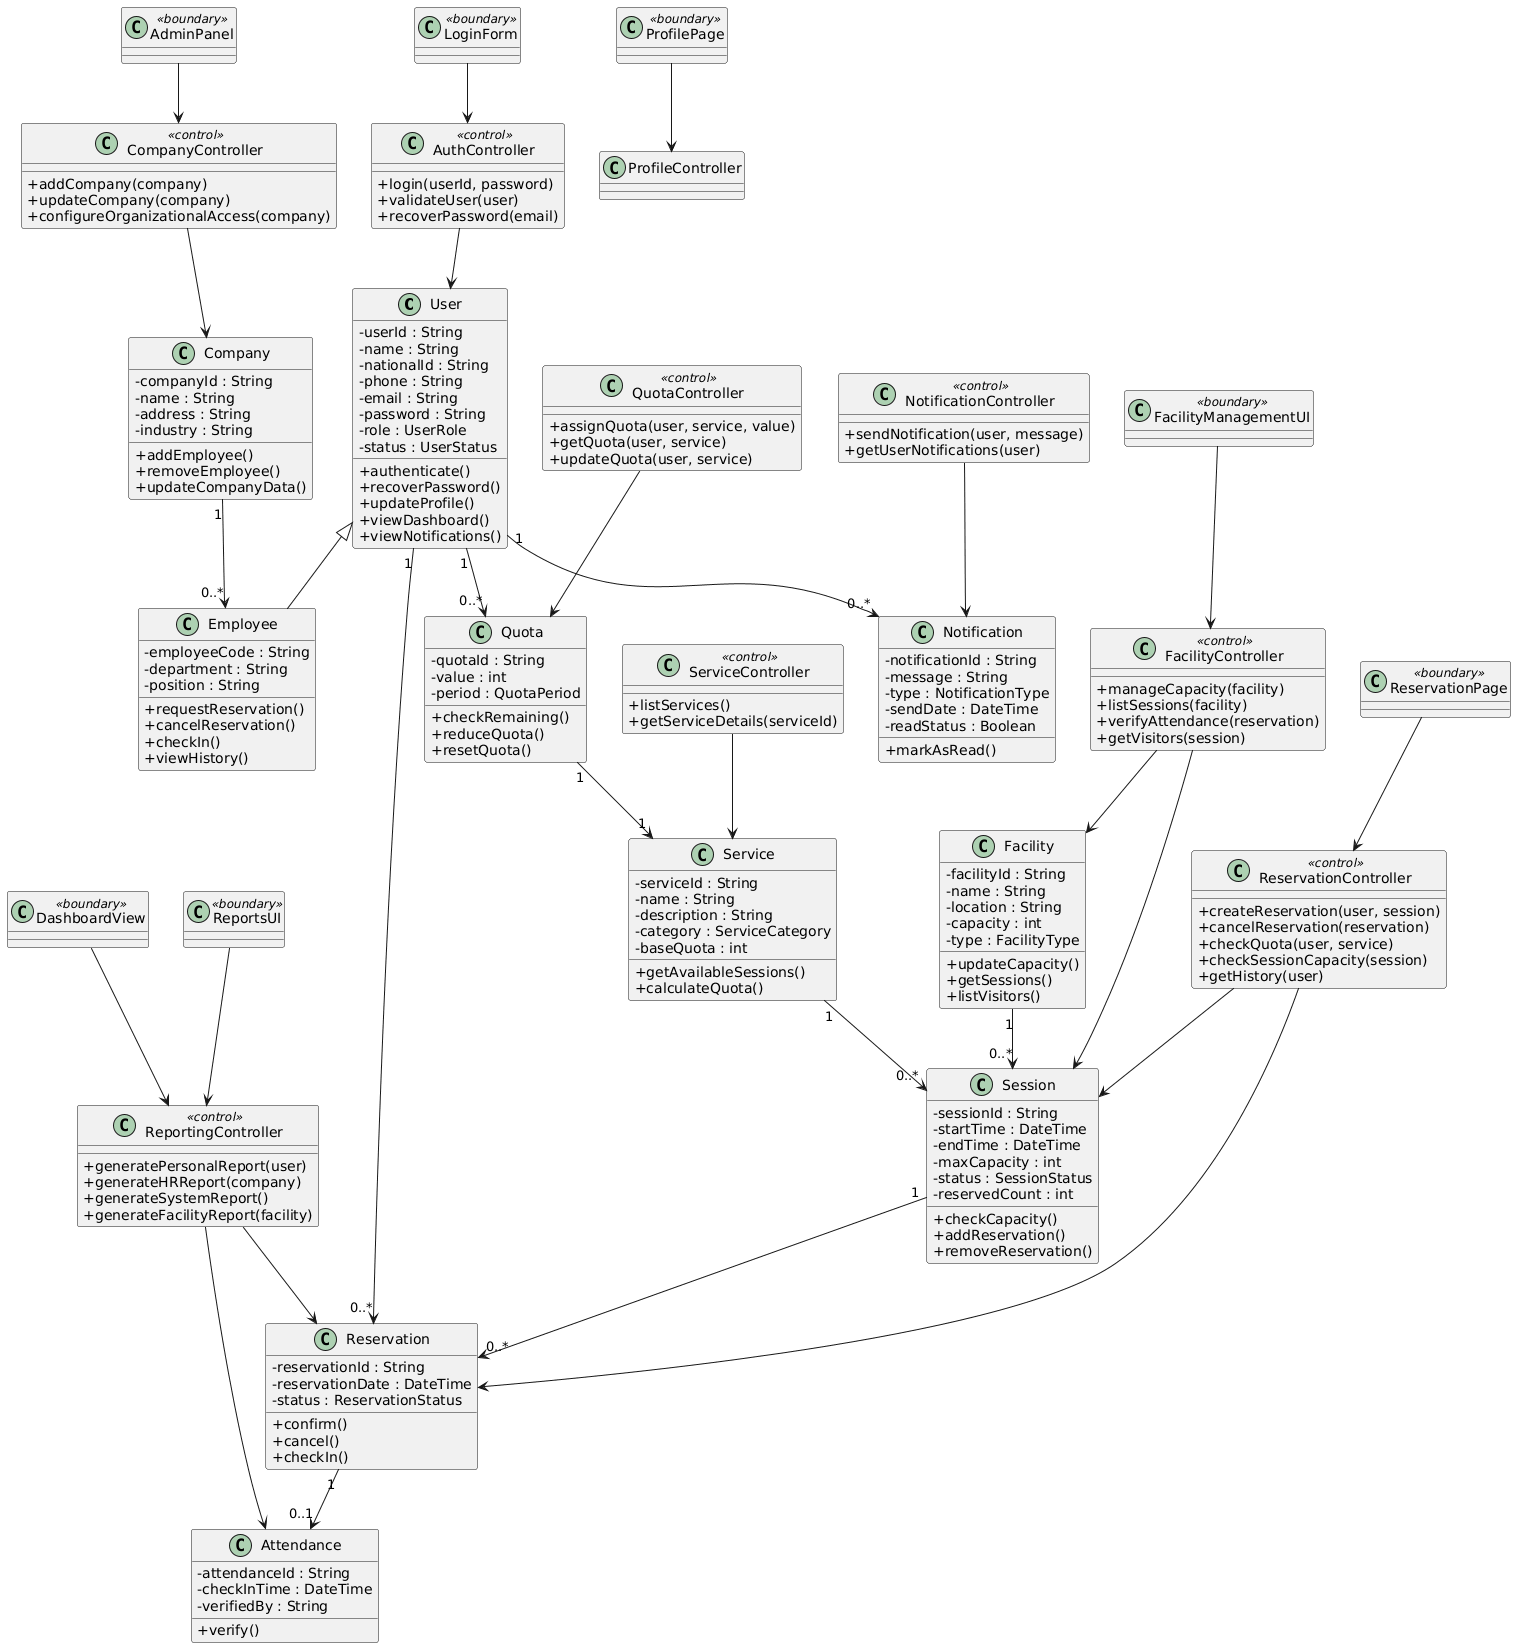

The diagram above was rendered by PlantUML. Its source (embedded in the PNG):
@startuml
skinparam classAttributeIconSize 0
skinparam stereotypeFontColor #2D3E50
skinparam stereotypeFontStyle italic

'========================================
' DOMAIN ENTITIES
'========================================

class User {
  - userId : String
  - name : String
  - nationalId : String
  - phone : String
  - email : String
  - password : String
  - role : UserRole
  - status : UserStatus
  
  + authenticate()
  + recoverPassword()
  + updateProfile()
  + viewDashboard()
  + viewNotifications()
}

class Employee {
  - employeeCode : String
  - department : String
  - position : String
  
  + requestReservation()
  + cancelReservation()
  + checkIn()
  + viewHistory()
}

User <|-- Employee

class Company {
  - companyId : String
  - name : String
  - address : String
  - industry : String
  
  + addEmployee()
  + removeEmployee()
  + updateCompanyData()
}

class Facility {
  - facilityId : String
  - name : String
  - location : String
  - capacity : int
  - type : FacilityType
  
  + updateCapacity()
  + getSessions()
  + listVisitors()
}

class Service {
  - serviceId : String
  - name : String
  - description : String
  - category : ServiceCategory
  - baseQuota : int
  
  + getAvailableSessions()
  + calculateQuota()
}

class Session {
  - sessionId : String
  - startTime : DateTime
  - endTime : DateTime
  - maxCapacity : int
  - status : SessionStatus
  - reservedCount : int
  
  + checkCapacity()
  + addReservation()
  + removeReservation()
}

class Reservation {
  - reservationId : String
  - reservationDate : DateTime
  - status : ReservationStatus
  
  + confirm()
  + cancel()
  + checkIn()
}

class Quota {
  - quotaId : String
  - value : int
  - period : QuotaPeriod
  
  + checkRemaining()
  + reduceQuota()
  + resetQuota()
}

class Notification {
  - notificationId : String
  - message : String
  - type : NotificationType
  - sendDate : DateTime
  - readStatus : Boolean
  
  + markAsRead()
}

class Attendance {
  - attendanceId : String
  - checkInTime : DateTime
  - verifiedBy : String
  
  + verify()
}

'========================================
' DOMAIN RELATIONSHIPS
'========================================

User "1" --> "0..*" Reservation
User "1" --> "0..*" Notification
User "1" --> "0..*" Quota

Company "1" --> "0..*" Employee

Facility "1" --> "0..*" Session
Service "1" --> "0..*" Session
Session "1" --> "0..*" Reservation

Reservation "1" --> "0..1" Attendance

Quota "1" --> "1" Service

'========================================
' ANALYSIS CONTROLLERS
'========================================

class AuthController <<control>> {
  + login(userId, password)
  + validateUser(user)
  + recoverPassword(email)
}

class ReservationController <<control>> {
  + createReservation(user, session)
  + cancelReservation(reservation)
  + checkQuota(user, service)
  + checkSessionCapacity(session)
  + getHistory(user)
}

class ServiceController <<control>> {
  + listServices()
  + getServiceDetails(serviceId)
}

class FacilityController <<control>> {
  + manageCapacity(facility)
  + listSessions(facility)
  + verifyAttendance(reservation)
  + getVisitors(session)
}

class ReportingController <<control>> {
  + generatePersonalReport(user)
  + generateHRReport(company)
  + generateSystemReport()
  + generateFacilityReport(facility)
}

class QuotaController <<control>> {
  + assignQuota(user, service, value)
  + getQuota(user, service)
  + updateQuota(user, service)
}

class CompanyController <<control>> {
  + addCompany(company)
  + updateCompany(company)
  + configureOrganizationalAccess(company)
}

class NotificationController <<control>> {
  + sendNotification(user, message)
  + getUserNotifications(user)
}

'========================================
' CONTROLLER RELATIONSHIPS
'========================================

AuthController --> User
ReservationController --> Reservation
ReservationController --> Session
ServiceController --> Service
FacilityController --> Facility
FacilityController --> Session
ReportingController --> Reservation
ReportingController --> Attendance
QuotaController --> Quota
CompanyController --> Company
NotificationController --> Notification

'========================================
' BOUNDARY CLASSES
'========================================

class LoginForm <<boundary>>
class DashboardView <<boundary>>
class ProfilePage <<boundary>>
class ReservationPage <<boundary>>
class ReportsUI <<boundary>>
class AdminPanel <<boundary>>
class FacilityManagementUI <<boundary>>

LoginForm --> AuthController
DashboardView --> ReportingController
ProfilePage --> ProfileController
ReservationPage --> ReservationController
ReportsUI --> ReportingController
AdminPanel --> CompanyController
FacilityManagementUI --> FacilityController
@enduml